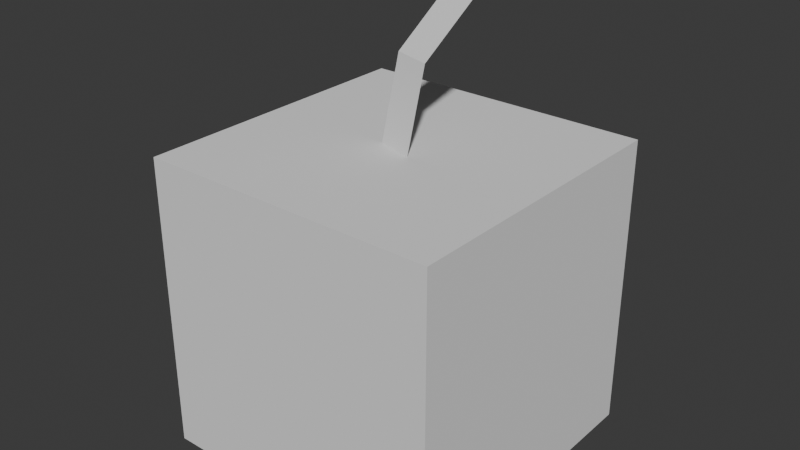 # Source: appel.blend  (saved by Blender 4.2.67; exported with 4.5.12 LTS)
import bpy
from mathutils import Matrix  # noqa: F401  (used for matrix-valued properties, if any)

bpy.ops.wm.read_factory_settings(use_empty=True)
scene = bpy.context.scene
scene.name = 'Scene'

# ---- collections
col_collection = bpy.data.collections.new('Collection'); scene.collection.children.link(col_collection)

# ---- world
world_world = bpy.data.worlds.new('World'); scene.world = world_world
world_world.use_nodes = True; world_world.node_tree.nodes.clear()
_N = world_world.node_tree.nodes; _L = world_world.node_tree.links
n0 = _N.new('ShaderNodeOutputWorld'); n0.name = 'World Output'; n0.location = (300, 300)
n1 = _N.new('ShaderNodeBackground'); n1.name = 'Background'; n1.location = (10, 300)
n1.inputs[0].default_value = (0.05088, 0.05088, 0.05088, 1.0)
_L.new(n1.outputs[0], n0.inputs[0])
n0.is_active_output = True
world_world.color = (0.05088, 0.05088, 0.05088)
world_world.sun_shadow_jitter_overblur = 0.0

# ---- meshes
me_cube_001 = bpy.data.meshes.new('Cube.001')
me_cube_001.from_pydata([(-1.0, -1.0, -1.0), (-1.0, -1.0, 1.0), (-1.0, 1.0, -1.0), (-1.0, 1.0, 1.0), (1.0, -1.0, -1.0), (1.0, -1.0, 1.0), (1.0, 1.0, -1.0), (1.0, 1.0, 1.0)], [], [(0, 1, 3, 2), (2, 3, 7, 6), (6, 7, 5, 4), (4, 5, 1, 0), (2, 6, 4, 0), (7, 3, 1, 5)])
_uv = me_cube_001.uv_layers.new(name='UVMap')
_uv.uv.foreach_set('vector', [0.375, 0.0, 0.625, 0.0, 0.625, 0.25, 0.375, 0.25, 0.375, 0.25, 0.625, 0.25, 0.625, 0.5, 0.375, 0.5, 0.375, 0.5, 0.625, 0.5, 0.625, 0.75, 0.375, 0.75, 0.375, 0.75, 0.625, 0.75, 0.625, 1.0, 0.375, 1.0, 0.125, 0.5, 0.375, 0.5, 0.375, 0.75, 0.125, 0.75, 0.625, 0.5, 0.875, 0.5, 0.875, 0.75, 0.625, 0.75])
me_cube_001.update()
me_plane = bpy.data.meshes.new('Plane')
me_plane.from_pydata([(-0.1324, -1.0, 0.0), (0.1324, -1.0, 0.0), (-0.1324, 0.0952, -0.3073), (0.1324, 0.0952, -0.3073), (-0.1324, -0.3743, 1.636e-08), (0.1324, -0.3743, 1.636e-08)], [], [(4, 5, 3, 2), (0, 1, 5, 4)])
_uv = me_plane.uv_layers.new(name='UVMap')
_uv.uv.foreach_set('vector', [0.0, 0.5, 1.0, 0.5, 1.0, 1.0, 0.0, 1.0, 0.0, 0.0, 1.0, 0.0, 1.0, 0.5, 0.0, 0.5])
me_plane.update()

# ---- objects
ob_cube = bpy.data.objects.new('Cube', me_cube_001)
ob_plane = bpy.data.objects.new('Plane', me_plane)

# ---- transforms, parenting, visibility, modifiers, constraints
ob_cube.location = (0.0, 0.0, 0.0)
ob_plane.location = (0.04632, 0.1498, 1.904)
ob_plane.rotation_euler = (1.357, -0.0, -0.293)

# ---- collection membership
col_collection.objects.link(ob_cube)
col_collection.objects.link(ob_plane)

# ---- scene / render settings (as saved in the file)
scene.frame_start = 1; scene.frame_end = 250; scene.frame_set(1)
scene.render.engine = 'BLENDER_EEVEE_NEXT'
bpy.context.view_layer.update()

# ---- added for rendering (the .blend has no active camera and no usable light): camera, sun
cam_auto = bpy.data.cameras.new('AutoCamera')
cam_auto.lens = 50.0
cam_auto.sensor_width = 36.0
cam_auto.clip_end = 1000.0
ob_auto_camera = bpy.data.objects.new('AutoCamera', cam_auto)
scene.collection.objects.link(ob_auto_camera)
ob_auto_camera.location = (3.81297, -4.57557, 3.54902)
ob_auto_camera.rotation_euler = (1.09748, -7.21219e-08, 0.694738)
scene.camera = ob_auto_camera
light_auto_sun = bpy.data.lights.new('AutoSun', 'SUN')
light_auto_sun.energy = 3.0
light_auto_sun.angle = 0.0523599
ob_auto_sun = bpy.data.objects.new('AutoSun', light_auto_sun)
scene.collection.objects.link(ob_auto_sun)
ob_auto_sun.rotation_euler = (0.872665, 0.174533, 0.523599)
bpy.context.view_layer.update()
